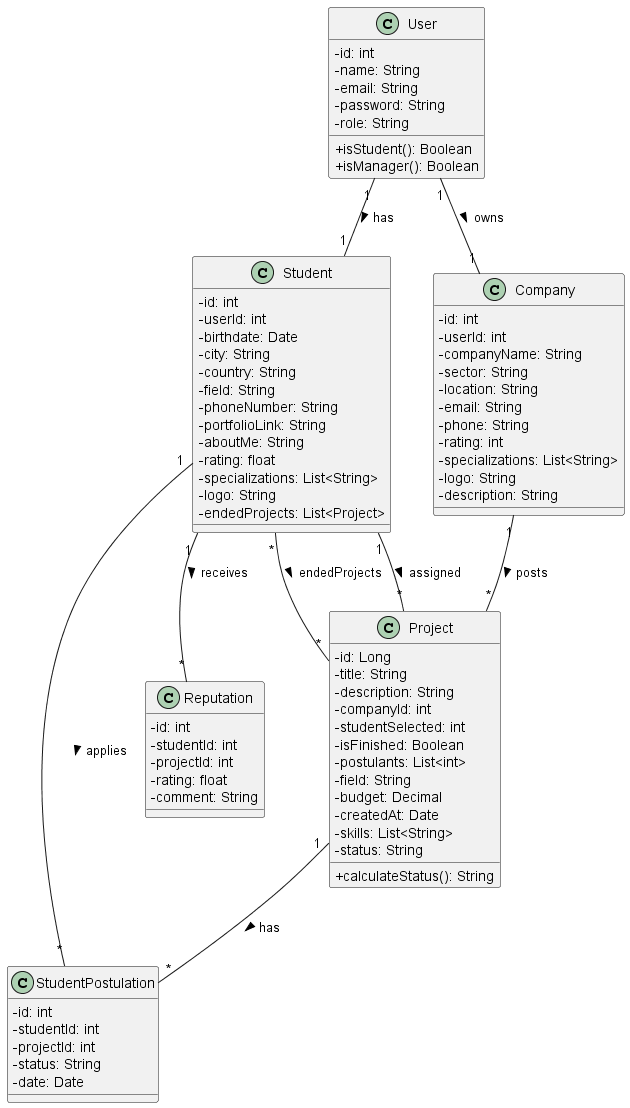

The diagram above was rendered by PlantUML. Its source (embedded in the PNG):
@startuml UniTalentsUML
skinparam classAttributeIconSize 0

' ---- CLASES PRINCIPALES ----

class User {
    - id: int
    - name: String
    - email: String
    - password: String
    - role: String
    + isStudent(): Boolean
    + isManager(): Boolean
}

class Student {
    - id: int
    - userId: int
    - birthdate: Date
    - city: String
    - country: String
    - field: String
    - phoneNumber: String
    - portfolioLink: String
    - aboutMe: String
    - rating: float
    - specializations: List<String>
    - logo: String
    - endedProjects: List<Project>
}

class Company {
    - id: int
    - userId: int
    - companyName: String
    - sector: String
    - location: String
    - email: String
    - phone: String
    - rating: int
    - specializations: List<String>
    - logo: String
    - description: String
}

class Project {
    - id: Long
    - title: String
    - description: String
    - companyId: int
    - studentSelected: int
    - isFinished: Boolean
    - postulants: List<int>
    - field: String
    - budget: Decimal
    - createdAt: Date
    - skills: List<String>
    - status: String
    + calculateStatus(): String
}

class StudentPostulation {
    - id: int
    - studentId: int
    - projectId: int
    - status: String
    - date: Date
}

class Reputation {
    - id: int
    - studentId: int
    - projectId: int
    - rating: float
    - comment: String
}


' ---- RELACIONES ----

User "1" -- "1" Student : has >
User "1" -- "1" Company : owns >
Student "1" -- "*" Reputation : receives >
Project "1" -- "*" StudentPostulation : has >
Student "1" -- "*" StudentPostulation : applies >
Company "1" -- "*" Project : posts >
Student "1" -- "*" Project : assigned >
Student "*" -- "*" Project : endedProjects >

@enduml